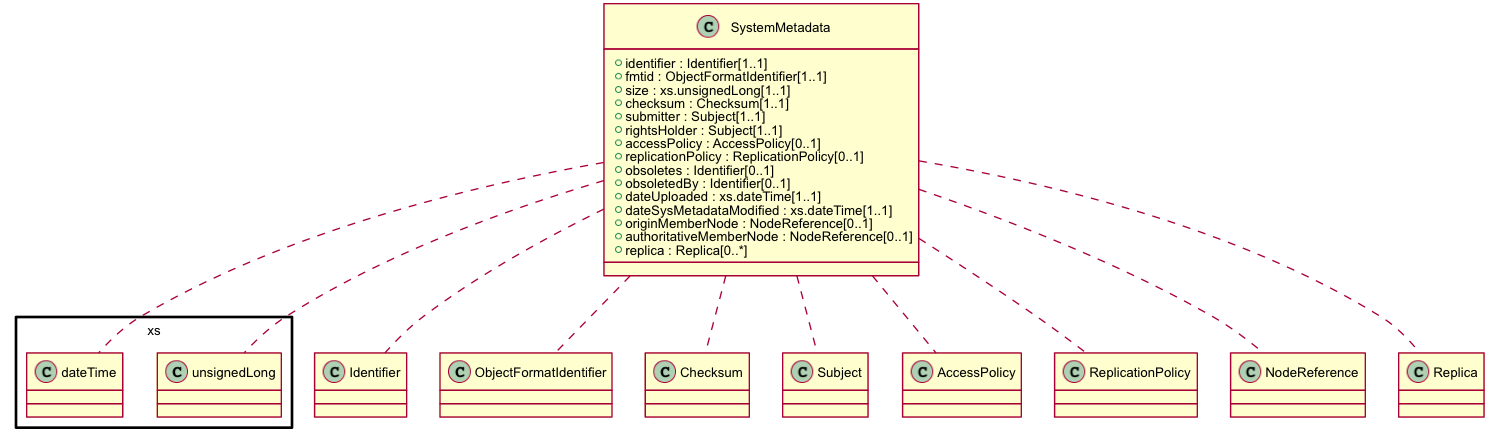

The diagram above was rendered by PlantUML. Its source (embedded in the PNG):
@startuml images/class_SystemMetadata.png
skinparam activityFontColor black
skinparam activityFontSize 10
skinparam activityFontName arial
skinparam activityArrowFontColor black
skinparam activityArrowFontSize 10
skinparam activityArrowFontName arial
skinparam classArrowFontColor black
skinparam classArrowFontSize 10
skinparam classArrowFontName arial
skinparam classAttributeFontColor black
skinparam classAttributeFontSize 10
skinparam classAttributeFontName arial
skinparam classFontColor black
skinparam classFontSize 10
skinparam classFontName arial
skinparam componentFontColor black
skinparam componentFontSize 10
skinparam componentFontName arial
skinparam componentArrowFontColor black
skinparam componentArrowFontSize 10
skinparam componentArrowFontName arial
skinparam noteFontColor black
skinparam noteFontSize 10
skinparam noteFontName arial
skinparam packageFontColor black
skinparam packageFontSize 10
skinparam packageFontName arial
skinparam sequenceActorFontColor black
skinparam sequenceActorFontSize 10
skinparam sequenceActorFontName arial
skinparam sequenceArrowFontColor black
skinparam sequenceArrowFontSize 10
skinparam sequenceArrowFontName arial
skinparam sequenceGroupingFontColor black
skinparam sequenceGroupingFontSize 10
skinparam sequenceGroupingFontName arial
skinparam sequenceGroupingHeaderFontColor black
skinparam sequenceGroupingHeaderFontSize 10
skinparam sequenceGroupingHeaderFontName arial
skinparam sequenceParticipantFontColor black
skinparam sequenceParticipantFontSize 10
skinparam sequenceParticipantFontName arial
skinparam sequenceTitleFontColor black
skinparam sequenceTitleFontSize 10
skinparam sequenceTitleFontName arial
skinparam titleFontColor black
skinparam titleFontSize 10
skinparam titleFontName arial
skinparam usecaseFontColor black
skinparam usecaseFontSize 7
skinparam usecaseFontName arial
skinparam usecaseActorFontColor black
skinparam usecaseActorFontSize 7
skinparam usecaseActorFontName arial
skinparam usecaseArrowFontColor black
skinparam usecaseArrowFontSize 7
skinparam usecaseArrowFontName arial

class SystemMetadata {
  + identifier : Identifier[1..1]
  + fmtid : ObjectFormatIdentifier[1..1]
  + size : xs.unsignedLong[1..1]
  + checksum : Checksum[1..1]
  + submitter : Subject[1..1]
  + rightsHolder : Subject[1..1]
  + accessPolicy : AccessPolicy[0..1]
  + replicationPolicy : ReplicationPolicy[0..1]
  + obsoletes : Identifier[0..1]
  + obsoletedBy : Identifier[0..1]
  + dateUploaded : xs.dateTime[1..1]
  + dateSysMetadataModified : xs.dateTime[1..1]
  + originMemberNode : NodeReference[0..1]
  + authoritativeMemberNode : NodeReference[0..1]
  + replica : Replica[0..*]
}
SystemMetadata .. Identifier
SystemMetadata .. ObjectFormatIdentifier
SystemMetadata .. xs.unsignedLong
SystemMetadata .. Checksum
SystemMetadata .. Subject
SystemMetadata .. AccessPolicy
SystemMetadata .. ReplicationPolicy
SystemMetadata .. xs.dateTime
SystemMetadata .. NodeReference
SystemMetadata .. Replica

@enduml